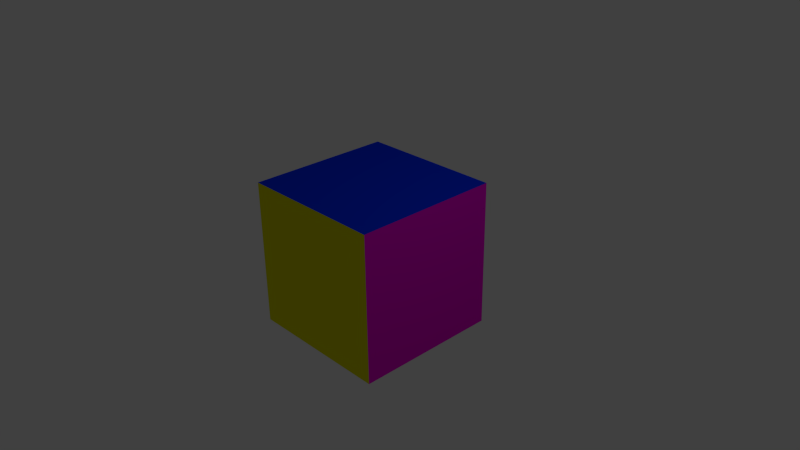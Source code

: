 # Source: cube.blend  (saved by Blender 2.64.0; exported with 4.5.12 LTS)
import bpy
from mathutils import Matrix  # noqa: F401  (used for matrix-valued properties, if any)

bpy.ops.wm.read_factory_settings(use_empty=True)
scene = bpy.context.scene
scene.name = 'Scene'

# ---- collections
col_collection_1 = bpy.data.collections.new('Collection 1'); scene.collection.children.link(col_collection_1)

# ---- materials (node trees are filled in below, after node groups)
mat_material = bpy.data.materials.new('Material')
mat_material.alpha_threshold = 0.0
mat_material.use_transparent_shadow = False
mat_material.diffuse_color = (0.0, 0.03107, 0.8, 1.0)
mat_material.roughness = 0.5
mat_material.line_color = (0.0, 0.0, 0.0, 1.0)
mat_material_001 = bpy.data.materials.new('Material.001')
mat_material_001.alpha_threshold = 0.0
mat_material_001.use_transparent_shadow = False
mat_material_001.diffuse_color = (0.8, 0.0, 0.6408, 1.0)
mat_material_001.roughness = 0.5
mat_material_001.line_color = (0.0, 0.0, 0.0, 0.5198)
mat_material_002 = bpy.data.materials.new('Material.002')
mat_material_002.alpha_threshold = 0.0
mat_material_002.use_transparent_shadow = False
mat_material_002.diffuse_color = (0.0, 0.8, 0.07131, 1.0)
mat_material_002.roughness = 0.5
mat_material_002.line_color = (0.0, 0.0, 0.0, 1.0)
mat_material_003 = bpy.data.materials.new('Material.003')
mat_material_003.alpha_threshold = 0.0
mat_material_003.use_transparent_shadow = False
mat_material_003.roughness = 0.5
mat_material_003.line_color = (0.0, 0.0, 0.0, 1.0)
mat_material_004 = bpy.data.materials.new('Material.004')
mat_material_004.alpha_threshold = 0.0
mat_material_004.use_transparent_shadow = False
mat_material_004.diffuse_color = (0.8, 0.7904, 0.0, 1.0)
mat_material_004.roughness = 0.5
mat_material_004.line_color = (0.0, 0.0, 0.0, 1.0)

# ---- material node trees

# ---- world
world_world = bpy.data.worlds.new('World'); scene.world = world_world
world_world.color = (0.05088, 0.05088, 0.05088)
world_world.use_sun_shadow = False
world_world.sun_shadow_jitter_overblur = 0.0
world_world.cycles.sampling_method = 'MANUAL'
world_world.cycles.sample_map_resolution = 256

# ---- cameras
cam_camera = bpy.data.cameras.new('Camera')
cam_camera.clip_end = 100.0
cam_camera.lens = 35.0
cam_camera.sensor_width = 32.0
cam_camera.sensor_height = 18.0
cam_camera.ortho_scale = 7.314
cam_camera.dof.focus_distance = 0.0
cam_camera.dof.aperture_fstop = 128.0

# ---- lights
light_lamp = bpy.data.lights.new('Lamp', 'POINT')
light_lamp.transmission_factor = 0.0
light_lamp.cutoff_distance = 30.0
light_lamp.energy = 100.0
light_lamp.shadow_buffer_clip_start = 1.001
light_lamp.shadow_soft_size = 1.0
light_lamp.shadow_maximum_resolution = 0.006
light_lamp.use_absolute_resolution = True
light_lamp.cycles.use_multiple_importance_sampling = False

# ---- meshes
me_cube = bpy.data.meshes.new('Cube')
me_cube.from_pydata([(1.0, 1.0, -1.0), (1.0, -1.0, -1.0), (-1.0, -1.0, -1.0), (-1.0, 1.0, -1.0), (1.0, 1.0, 1.0), (1.0, -1.0, 1.0), (-1.0, -1.0, 1.0), (-1.0, 1.0, 1.0)], [], [(0, 1, 2, 3), (4, 7, 6, 5), (0, 4, 5, 1), (1, 5, 6, 2), (2, 6, 7, 3), (4, 0, 3, 7)])
me_cube.polygons.foreach_set('material_index', [0, 0, 1, 4, 3, 2])
me_cube.materials.append(mat_material)
me_cube.materials.append(mat_material_001)
me_cube.materials.append(mat_material_002)
me_cube.materials.append(mat_material_003)
me_cube.materials.append(mat_material_004)
me_cube.use_remesh_preserve_volume = False
me_cube.use_remesh_preserve_attributes = False
me_cube.use_mirror_vertex_groups = False
me_cube.update()

# ---- objects
ob_cube = bpy.data.objects.new('Cube', me_cube)
ob_lamp = bpy.data.objects.new('Lamp', light_lamp)
ob_camera = bpy.data.objects.new('Camera', cam_camera)

# ---- transforms, parenting, visibility, modifiers, constraints
ob_cube.location = (0.0, 0.0, 0.0)
ob_cube.lock_rotations_4d = False
ob_cube.empty_display_type = 'ARROWS'
ob_cube.lineart.crease_threshold = 0.0
ob_lamp.location = (4.076, 1.005, 5.904)
ob_lamp.rotation_euler = (0.6503, 0.05522, 1.866)
ob_lamp.lock_rotations_4d = False
ob_lamp.empty_display_type = 'ARROWS'
ob_lamp.color = (0.0, 0.0, 0.0, 0.0)
ob_lamp.lineart.crease_threshold = 0.0
ob_camera.location = (7.481, -6.508, 5.344)
ob_camera.rotation_euler = (1.109, 0.01082, 0.8149)
ob_camera.lock_rotations_4d = False
ob_camera.empty_display_type = 'ARROWS'
ob_camera.color = (0.0, 0.0, 0.0, 0.0)
ob_camera.display_type = 'WIRE'
ob_camera.lineart.crease_threshold = 0.0

# ---- collection membership
col_collection_1.objects.link(ob_cube)
col_collection_1.objects.link(ob_lamp)
col_collection_1.objects.link(ob_camera)

# ---- scene / render settings (as saved in the file)
scene.camera = ob_camera
scene.frame_start = 1; scene.frame_end = 250; scene.frame_set(1)
scene.render.engine = 'BLENDER_EEVEE_NEXT'
scene.render.image_settings.color_mode = 'RGB'
scene.render.image_settings.compression = 90
scene.render.resolution_percentage = 50
scene.render.dither_intensity = 0.0
scene.render.bake_margin = 2
scene.render.bake_bias = 0.0
scene.cycles.use_denoising = False
scene.cycles.samples = 10
scene.cycles.sampling_pattern = 'TABULATED_SOBOL'
scene.cycles.light_sampling_threshold = 0.0
scene.cycles.use_adaptive_sampling = False
scene.cycles.use_light_tree = False
scene.cycles.blur_glossy = 0.0
scene.cycles.volume_bounces = 1
scene.cycles.pixel_filter_type = 'GAUSSIAN'
scene.cycles.sample_clamp_indirect = 0.0
scene.view_settings.view_transform = 'Standard'
bpy.context.view_layer.update()
